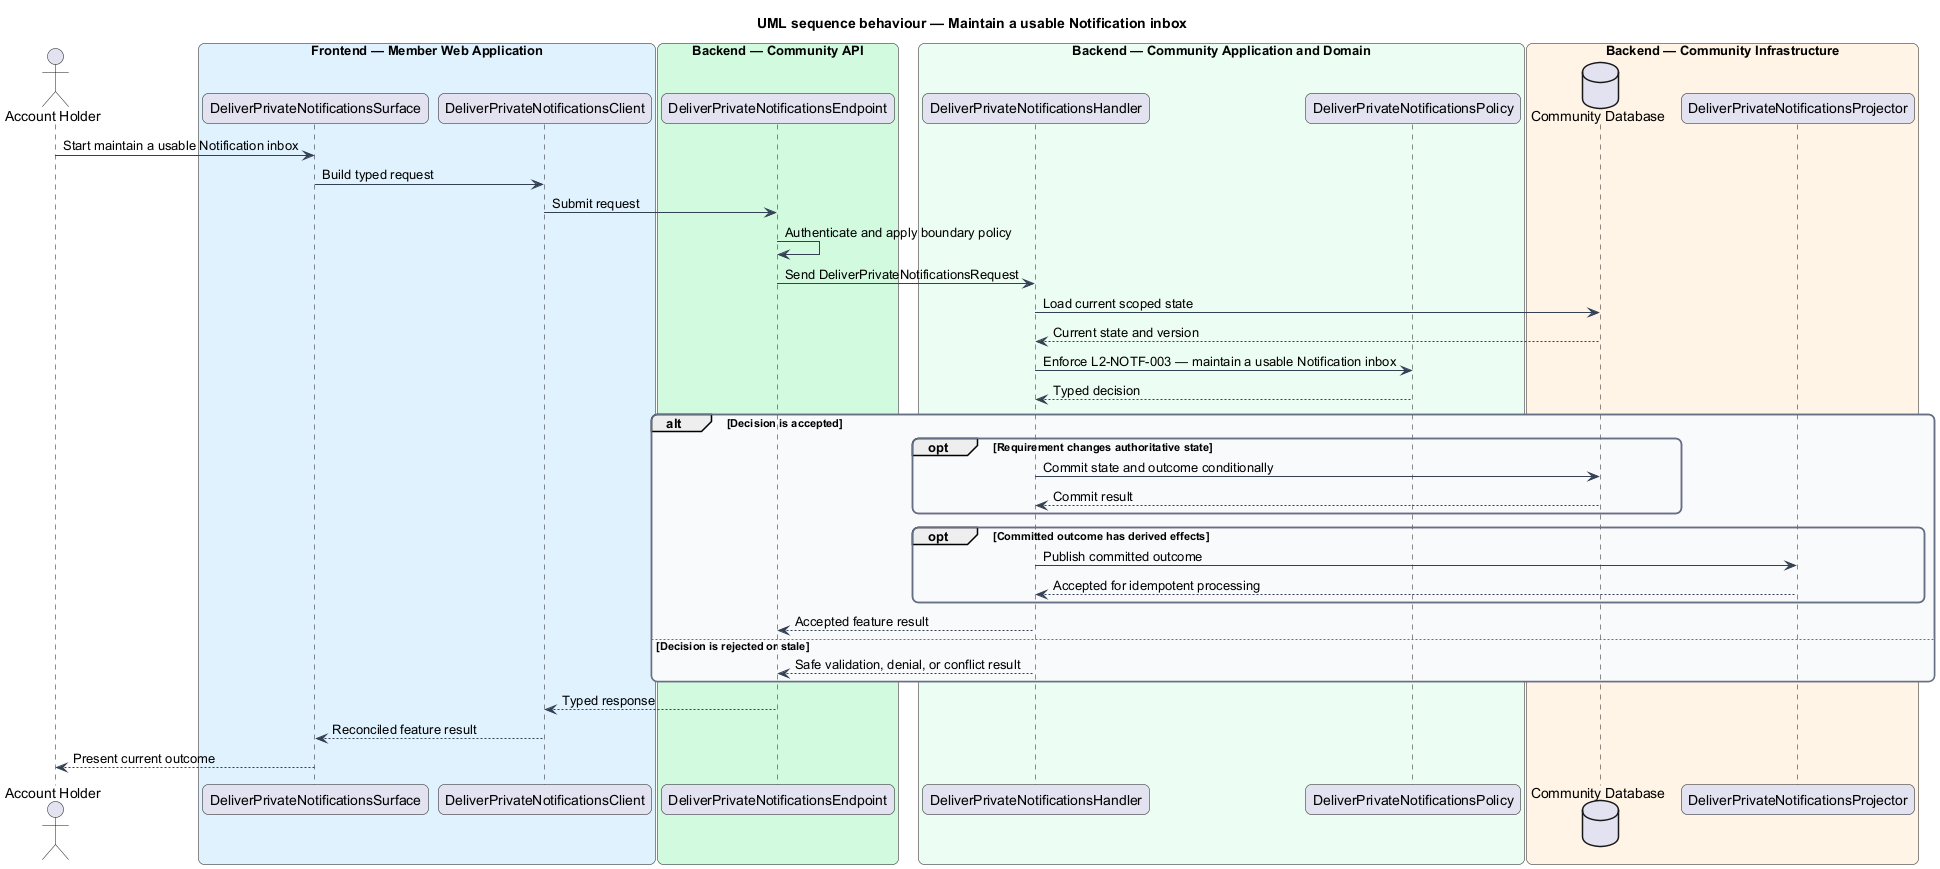

The diagram above was rendered by PlantUML. Its source (embedded in the PNG):
@startuml
title UML sequence behaviour — Maintain a usable Notification inbox
skinparam backgroundColor #FFFFFF
skinparam shadowing false
skinparam roundcorner 12
skinparam defaultFontName Arial
skinparam ArrowColor #344054
skinparam rectangle {
  BorderColor #344054
  FontColor #101828
}
skinparam package {
  BorderColor #667085
  FontColor #101828
  BackgroundColor #F9FAFB
}
actor "Account Holder" as actor
box "Frontend — Member Web Application" #E0F2FE
  participant "DeliverPrivateNotificationsSurface" as surface
  participant "DeliverPrivateNotificationsClient" as client
end box
box "Backend — Community API" #D1FADF
  participant "DeliverPrivateNotificationsEndpoint" as endpoint
end box
box "Backend — Community Application and Domain" #ECFDF3
  participant "DeliverPrivateNotificationsHandler" as handler
  participant "DeliverPrivateNotificationsPolicy" as policy
end box
box "Backend — Community Infrastructure" #FFF4E5
  database "Community Database" as store
  participant "DeliverPrivateNotificationsProjector" as projector
end box

actor -> surface : Start maintain a usable Notification inbox
surface -> client : Build typed request
client -> endpoint : Submit request
endpoint -> endpoint : Authenticate and apply boundary policy
endpoint -> handler : Send DeliverPrivateNotificationsRequest
handler -> store : Load current scoped state
store --> handler : Current state and version
handler -> policy : Enforce L2-NOTF-003 — maintain a usable Notification inbox
policy --> handler : Typed decision
alt Decision is accepted
  opt Requirement changes authoritative state
    handler -> store : Commit state and outcome conditionally
    store --> handler : Commit result
  end
  opt Committed outcome has derived effects
    handler -> projector : Publish committed outcome
    projector --> handler : Accepted for idempotent processing
  end
  handler --> endpoint : Accepted feature result
else Decision is rejected or stale
  handler --> endpoint : Safe validation, denial, or conflict result
end
endpoint --> client : Typed response
client --> surface : Reconciled feature result
surface --> actor : Present current outcome
@enduml